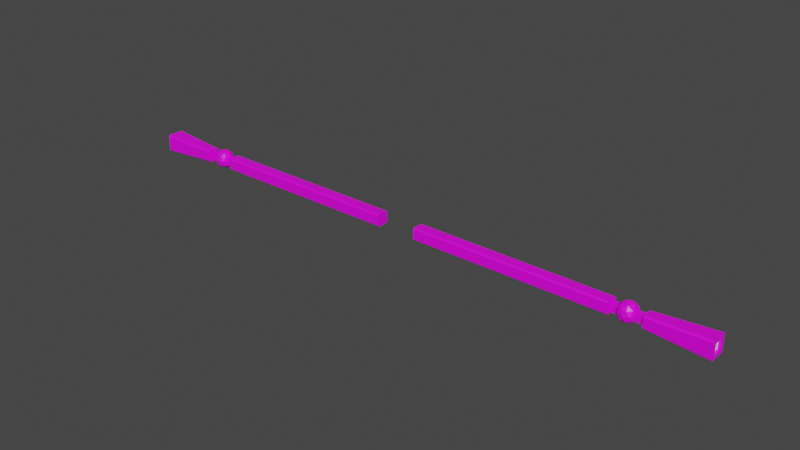 # Source: WillyArm.blend  (saved by Blender 3.2.14; exported with 4.5.12 LTS)
import bpy
from mathutils import Matrix  # noqa: F401  (used for matrix-valued properties, if any)

bpy.ops.wm.read_factory_settings(use_empty=True)
scene = bpy.context.scene
scene.name = 'Scene'

# ---- collections
col_collection = bpy.data.collections.new('Collection'); scene.collection.children.link(col_collection)

# ---- images (referenced by path relative to the original .blend; pixels are not part of the script)
import os
ASSET_DIR = os.environ.get("B2B_ASSET_DIR", "")  # directory of the original .blend (textures are referenced by path, not embedded)
HERE = os.path.dirname(os.path.abspath(__file__))  # packed textures are extracted next to this script under _unpacked/

def load_image(name, relpath, width, height, colorspace="sRGB"):
    """Load a texture the original file referenced (path relative to the .blend, or extracted next to this script)."""
    p = next((c for c in (os.path.join(HERE, relpath), os.path.join(ASSET_DIR, relpath)) if relpath and os.path.exists(c)), "")
    if p:
        img = bpy.data.images.load(p, check_existing=True)
        img.name = name
    else:  # same state as the original file: an image datablock whose file is absent (Cycles renders it pink)
        img = bpy.data.images.new(name, width, height)
        img.source = "FILE"
        img.filepath = "//" + (relpath or name)
    img.colorspace_settings.name = colorspace
    return img
img_8x8base_png = load_image('8x8Base.png', '8x8Base.png', 1024, 1024, 'sRGB')

# ---- materials (node trees are filled in below, after node groups)
mat_material_002 = bpy.data.materials.new('Material.002')
mat_material_002.alpha_threshold = 0.0
mat_material_002.use_transparent_shadow = False
mat_material_002.line_color = (0.0, 0.0, 0.0, 1.0)
mat_material_001 = bpy.data.materials.new('Material.001')
mat_material_001.use_transparent_shadow = False

# ---- material node trees
mat_material_002.use_nodes = True; mat_material_002.node_tree.nodes.clear()
_N = mat_material_002.node_tree.nodes; _L = mat_material_002.node_tree.links
n0 = _N.new('ShaderNodeBsdfPrincipled'); n0.name = 'Principled BSDF'; n0.location = (10, 300)
n0.distribution = 'GGX'
n0.subsurface_method = 'BURLEY'
n0.inputs[2].default_value = 0.4
n0.inputs[3].default_value = 1.45
n0.inputs[27].default_value = (0.0, 0.0, 0.0, 1.0)
n0.inputs[28].default_value = 1.0
n1 = _N.new('ShaderNodeOutputMaterial'); n1.name = 'Material Output'; n1.location = (300, 300)
n2 = _N.new('ShaderNodeTexImage'); n2.name = 'Image Texture'; n2.location = (-366, 220)
n2.image = img_8x8base_png
n2.interpolation = 'Closest'
_L.new(n0.outputs[0], n1.inputs[0])
_L.new(n2.outputs[0], n0.inputs[0])
n1.is_active_output = True
mat_material_001.use_nodes = True; mat_material_001.node_tree.nodes.clear()
_N = mat_material_001.node_tree.nodes; _L = mat_material_001.node_tree.links
n0 = _N.new('ShaderNodeBsdfPrincipled'); n0.name = 'Principled BSDF'; n0.location = (10, 300)
n0.distribution = 'GGX'
n0.subsurface_method = 'BURLEY'
n0.inputs[3].default_value = 1.45
n0.inputs[27].default_value = (0.0, 0.0, 0.0, 1.0)
n0.inputs[28].default_value = 1.0
n1 = _N.new('ShaderNodeOutputMaterial'); n1.name = 'Material Output'; n1.location = (300, 300)
_L.new(n0.outputs[0], n1.inputs[0])
n1.is_active_output = True

# ---- world
world_world = bpy.data.worlds.new('World'); scene.world = world_world
world_world.use_nodes = True; world_world.node_tree.nodes.clear()
_N = world_world.node_tree.nodes; _L = world_world.node_tree.links
n0 = _N.new('ShaderNodeOutputWorld'); n0.name = 'World Output'; n0.location = (300, 300)
n1 = _N.new('ShaderNodeBackground'); n1.name = 'Background'; n1.location = (10, 300)
n1.inputs[0].default_value = (0.05088, 0.05088, 0.05088, 1.0)
_L.new(n1.outputs[0], n0.inputs[0])
n0.is_active_output = True
world_world.color = (0.05088, 0.05088, 0.05088)
world_world.use_sun_shadow = False
world_world.sun_shadow_jitter_overblur = 0.0

# ---- meshes
me_cube_001 = bpy.data.meshes.new('Cube.001')
me_cube_001.from_pydata([(1.173, -0.01928, -0.01678), (1.173, -0.01928, 0.02177), (1.173, 0.01928, -0.01678), (1.173, 0.01928, 0.02177), (1.211, -0.01928, -0.01678), (1.211, -0.01928, 0.02177), (1.211, 0.01928, -0.01678), (1.211, 0.01928, 0.02177), (1.252, 4.869e-08, -0.04646), (1.29, -0.02743, -0.01762), (1.237, -0.04438, -0.01762), (1.205, 4.869e-08, -0.01762), (1.237, 0.04438, -0.01762), (1.29, 0.02743, -0.01762), (1.266, -0.04438, 0.02905), (1.214, -0.02743, 0.02905), (1.214, 0.02743, 0.02905), (1.266, 0.04438, 0.02905), (1.299, 4.869e-08, 0.02905), (1.252, 4.869e-08, 0.05789), (1.243, -0.02609, -0.03867), (1.274, -0.01612, -0.03867), (1.266, -0.04221, -0.02172), (1.296, 4.869e-08, -0.02172), (1.274, 0.01612, -0.03867), (1.224, 4.869e-08, -0.03867), (1.216, -0.02609, -0.02172), (1.243, 0.02609, -0.03867), (1.216, 0.02609, -0.02172), (1.266, 0.04221, -0.02172), (1.302, -0.01612, 0.005714), (1.302, 0.01612, 0.005714), (1.252, -0.05217, 0.005714), (1.283, -0.04221, 0.005714), (1.202, -0.01612, 0.005714), (1.221, -0.04221, 0.005714), (1.221, 0.04221, 0.005714), (1.202, 0.01612, 0.005714), (1.283, 0.04221, 0.005714), (1.252, 0.05217, 0.005714), (1.288, -0.02609, 0.03314), (1.238, -0.04221, 0.03314), (1.208, 4.869e-08, 0.03314), (1.238, 0.04221, 0.03314), (1.288, 0.02609, 0.03314), (1.26, -0.02609, 0.0501), (1.279, 4.869e-08, 0.0501), (1.23, -0.01612, 0.0501), (1.23, 0.01612, 0.0501), (1.26, 0.02609, 0.0501), (1.299, -0.01928, -0.01926), (1.299, -0.01928, 0.01929), (1.299, 0.01928, -0.01926), (1.299, 0.01928, 0.01929), (1.338, -0.01928, -0.01926), (1.338, -0.01928, 0.01929), (1.338, 0.01928, -0.01926), (1.338, 0.01928, 0.01929), (1.647, -0.0297, -0.02969), (1.647, -0.0297, 0.02972), (1.647, 0.0297, -0.02969), (1.647, 0.0297, 0.02972), (1.661, 0.0297, 0.02972), (1.661, 0.0297, -0.02969), (1.661, -0.0297, -0.02969), (1.661, -0.0297, 0.02972), (1.205, 0.01928, -0.01678), (1.198, 0.01928, -0.01678), (1.192, 0.01928, -0.01678), (1.185, 0.01928, -0.01678), (1.179, 0.01928, -0.01678), (1.179, 0.01928, 0.02177), (1.185, 0.01928, 0.02177), (1.192, 0.01928, 0.02177), (1.198, 0.01928, 0.02177), (1.205, 0.01928, 0.02177), (1.179, -0.01928, -0.01678), (1.185, -0.01928, -0.01678), (1.192, -0.01928, -0.01678), (1.198, -0.01928, -0.01678), (1.205, -0.01928, -0.01678), (1.205, -0.01928, 0.02177), (1.198, -0.01928, 0.02177), (1.192, -0.01928, 0.02177), (1.185, -0.01928, 0.02177), (1.179, -0.01928, 0.02177), (1.33, 0.01928, -0.01926), (1.322, 0.01928, -0.01926), (1.315, 0.01928, -0.01926), (1.307, 0.01928, -0.01926), (1.307, 0.01928, 0.01929), (1.315, 0.01928, 0.01929), (1.322, 0.01928, 0.01929), (1.33, 0.01928, 0.01929), (1.307, -0.01928, -0.01926), (1.315, -0.01928, -0.01926), (1.322, -0.01928, -0.01926), (1.33, -0.01928, -0.01926), (1.33, -0.01928, 0.01929), (1.322, -0.01928, 0.01929), (1.315, -0.01928, 0.01929), (1.307, -0.01928, 0.01929), (1.337, -0.02473, -0.03304), (1.337, -0.03305, -0.02472), (1.337, -0.03305, 0.02474), (1.337, -0.02473, 0.03307), (1.337, 0.03305, -0.02472), (1.337, 0.02473, -0.03304), (1.337, 0.02473, 0.03307), (1.337, 0.03305, 0.02474), (1.661, 0.04917, 0.04086), (1.661, 0.04085, 0.04918), (1.661, 0.04329, 0.04331), (1.661, 0.04085, -0.04916), (1.661, 0.04917, -0.04083), (1.661, 0.04329, -0.04328), (1.661, -0.04917, -0.04083), (1.661, -0.04085, -0.04916), (1.661, -0.04329, -0.04328), (1.661, -0.04085, 0.04918), (1.661, -0.04917, 0.04086), (1.661, -0.04329, 0.04331), (0.1092, -0.02664, -0.03019), (0.1092, -0.03305, -0.02378), (0.1092, -0.03305, 0.0295), (0.1092, -0.02664, 0.03592), (0.1092, 0.03305, -0.02378), (0.1092, 0.02664, -0.03019), (0.1092, 0.02664, 0.03592), (0.1092, 0.03305, 0.0295), (1.173, -0.03305, -0.02378), (1.173, -0.02664, -0.03019), (1.173, -0.02664, 0.03592), (1.173, -0.03305, 0.0295), (1.173, 0.02664, -0.03019), (1.173, 0.03305, -0.02378), (1.173, 0.03305, 0.0295), (1.173, 0.02664, 0.03592)], [], [(130, 133, 124, 123), (134, 135, 136, 137, 132, 133, 130, 131), (137, 128, 125, 132), (122, 123, 124, 125, 128, 129, 126, 127), (126, 129, 136, 135), (0, 1, 3, 2), (66, 75, 7, 6), (6, 7, 5, 4), (76, 85, 1, 0), (66, 6, 4, 80), (71, 3, 1, 85), (8, 21, 20), (9, 21, 23), (8, 20, 25), (8, 25, 27), (8, 27, 24), (9, 23, 30), (10, 22, 32), (11, 26, 34), (12, 28, 36), (13, 29, 38), (9, 30, 33), (10, 32, 35), (11, 34, 37), (12, 36, 39), (13, 38, 31), (14, 40, 45), (15, 41, 47), (16, 42, 48), (17, 43, 49), (18, 44, 46), (46, 49, 19), (46, 44, 49), (44, 17, 49), (49, 48, 19), (49, 43, 48), (43, 16, 48), (48, 47, 19), (48, 42, 47), (42, 15, 47), (47, 45, 19), (47, 41, 45), (41, 14, 45), (45, 46, 19), (45, 40, 46), (40, 18, 46), (31, 44, 18), (31, 38, 44), (38, 17, 44), (39, 43, 17), (39, 36, 43), (36, 16, 43), (37, 42, 16), (37, 34, 42), (34, 15, 42), (35, 41, 15), (35, 32, 41), (32, 14, 41), (33, 40, 14), (33, 30, 40), (30, 18, 40), (38, 39, 17), (38, 29, 39), (29, 12, 39), (36, 37, 16), (36, 28, 37), (28, 11, 37), (34, 35, 15), (34, 26, 35), (26, 10, 35), (32, 33, 14), (32, 22, 33), (22, 9, 33), (30, 31, 18), (30, 23, 31), (23, 13, 31), (24, 29, 13), (24, 27, 29), (27, 12, 29), (27, 28, 12), (27, 25, 28), (25, 11, 28), (25, 26, 11), (25, 20, 26), (20, 10, 26), (23, 24, 13), (23, 21, 24), (21, 8, 24), (20, 22, 10), (20, 21, 22), (21, 9, 22), (50, 51, 53, 52), (86, 93, 57, 56), (56, 57, 55, 54), (94, 101, 51, 50), (86, 56, 54, 97), (90, 53, 51, 101), (116, 120, 104, 103), (62, 63, 115, 114, 110, 112), (60, 61, 59, 58), (111, 108, 105, 119), (102, 103, 104, 105, 108, 109, 106, 107), (106, 109, 110, 114), (65, 62, 112, 111, 119, 121), (64, 65, 121, 120, 116, 118), (63, 64, 118, 117, 113, 115), (61, 60, 63, 62), (60, 58, 64, 63), (59, 61, 62, 65), (58, 59, 65, 64), (7, 75, 81, 5), (75, 74, 82, 81), (74, 73, 83, 82), (73, 72, 84, 83), (72, 71, 85, 84), (2, 70, 76, 0), (70, 69, 77, 76), (69, 68, 78, 77), (68, 67, 79, 78), (67, 66, 80, 79), (4, 5, 81, 80), (80, 81, 82, 79), (79, 82, 83, 78), (78, 83, 84, 77), (77, 84, 85, 76), (2, 3, 71, 70), (70, 71, 72, 69), (69, 72, 73, 68), (68, 73, 74, 67), (67, 74, 75, 66), (57, 93, 98, 55), (93, 92, 99, 98), (92, 91, 100, 99), (91, 90, 101, 100), (52, 89, 94, 50), (89, 88, 95, 94), (88, 87, 96, 95), (87, 86, 97, 96), (54, 55, 98, 97), (97, 98, 99, 96), (96, 99, 100, 95), (95, 100, 101, 94), (52, 53, 90, 89), (89, 90, 91, 88), (88, 91, 92, 87), (87, 92, 93, 86), (110, 111, 112), (113, 114, 115), (116, 117, 118), (119, 120, 121), (113, 107, 106, 114), (108, 111, 110, 109), (102, 117, 116, 103), (119, 105, 104, 120), (107, 113, 117, 102), (134, 127, 126, 135), (128, 137, 136, 129), (122, 131, 130, 123), (132, 125, 124, 133), (127, 134, 131, 122)])
me_cube_001.polygons.foreach_set('material_index', [0, 0, 0, 0, 0, 0, 0, 0, 0, 0, 0, 0, 0, 0, 0, 0, 0, 0, 0, 0, 0, 0, 0, 0, 0, 0, 0, 0, 0, 0, 0, 0, 0, 0, 0, 0, 0, 0, 0, 0, 0, 0, 0, 0, 0, 0, 0, 0, 0, 0, 0, 0, 0, 0, 0, 0, 0, 0, 0, 0, 0, 0, 0, 0, 0, 0, 0, 0, 0, 0, 0, 0, 0, 0, 0, 0, 0, 0, 0, 0, 0, 0, 0, 0, 0, 0, 0, 0, 0, 0, 0, 0, 0, 0, 0, 0, 0, 0, 0, 1, 0, 0, 0, 0, 0, 0, 0, 0, 0, 0, 0, 0, 0, 0, 0, 0, 0, 0, 0, 0, 0, 0, 0, 0, 0, 0, 0, 0, 0, 0, 0, 0, 0, 0, 0, 0, 0, 0, 0, 0, 0, 0, 0, 0, 0, 0, 0, 0, 0, 0, 0, 0, 0, 0, 0, 0, 0, 0, 0, 0])
_uv = me_cube_001.uv_layers.new(name='UVMap')
_uv.uv.foreach_set('vector', [0.9496, 0.3113, 0.9496, 0.3113, 0.9496, 0.3113, 0.9496, 0.3113, 0.9496, 0.3113, 0.9496, 0.3113, 0.9496, 0.3113, 0.9496, 0.3113, 0.9496, 0.3113, 0.9496, 0.3113, 0.9496, 0.3113, 0.9496, 0.3113, 0.9496, 0.3113, 0.9496, 0.3113, 0.9496, 0.3113, 0.9496, 0.3113, 0.9496, 0.3113, 0.9496, 0.3113, 0.9496, 0.3113, 0.9496, 0.3113, 0.9496, 0.3113, 0.9496, 0.3113, 0.9496, 0.3113, 0.9496, 0.3113, 0.9496, 0.3113, 0.9496, 0.3113, 0.9496, 0.3113, 0.9496, 0.3113, 0.9496, 0.3113, 0.9496, 0.3113, 0.9496, 0.3113, 0.9496, 0.3113, 0.938, 0.9466, 0.938, 0.9466, 0.938, 0.9466, 0.938, 0.9466, 0.938, 0.9466, 0.938, 0.9466, 0.938, 0.9466, 0.938, 0.9466, 0.938, 0.9466, 0.938, 0.9466, 0.938, 0.9466, 0.938, 0.9466, 0.938, 0.9466, 0.938, 0.9466, 0.938, 0.9466, 0.938, 0.9466, 0.938, 0.9466, 0.938, 0.9466, 0.938, 0.9466, 0.938, 0.9466, 0.938, 0.9466, 0.938, 0.9466, 0.938, 0.9466, 0.938, 0.9466, 0.938, 0.9466, 0.938, 0.9466, 0.938, 0.9466, 0.938, 0.9466, 0.938, 0.9466, 0.938, 0.9466, 0.938, 0.9466, 0.938, 0.9466, 0.938, 0.9466, 0.938, 0.9466, 0.938, 0.9466, 0.938, 0.9466, 0.938, 0.9466, 0.938, 0.9466, 0.938, 0.9466, 0.938, 0.9466, 0.938, 0.9466, 0.938, 0.9466, 0.938, 0.9466, 0.938, 0.9466, 0.938, 0.9466, 0.938, 0.9466, 0.938, 0.9466, 0.938, 0.9466, 0.938, 0.9466, 0.938, 0.9466, 0.938, 0.9466, 0.938, 0.9466, 0.938, 0.9466, 0.938, 0.9466, 0.938, 0.9466, 0.938, 0.9466, 0.938, 0.9466, 0.938, 0.9466, 0.938, 0.9466, 0.938, 0.9466, 0.938, 0.9466, 0.938, 0.9466, 0.938, 0.9466, 0.938, 0.9466, 0.938, 0.9466, 0.938, 0.9466, 0.938, 0.9466, 0.938, 0.9466, 0.938, 0.9466, 0.938, 0.9466, 0.938, 0.9466, 0.938, 0.9466, 0.938, 0.9466, 0.938, 0.9466, 0.938, 0.9466, 0.938, 0.9466, 0.938, 0.9466, 0.938, 0.9466, 0.938, 0.9466, 0.938, 0.9466, 0.938, 0.9466, 0.938, 0.9466, 0.938, 0.9466, 0.938, 0.9466, 0.938, 0.9466, 0.938, 0.9466, 0.938, 0.9466, 0.938, 0.9466, 0.938, 0.9466, 0.938, 0.9466, 0.938, 0.9466, 0.938, 0.9466, 0.938, 0.9466, 0.938, 0.9466, 0.938, 0.9466, 0.938, 0.9466, 0.938, 0.9466, 0.938, 0.9466, 0.938, 0.9466, 0.938, 0.9466, 0.938, 0.9466, 0.938, 0.9466, 0.938, 0.9466, 0.938, 0.9466, 0.938, 0.9466, 0.938, 0.9466, 0.938, 0.9466, 0.938, 0.9466, 0.938, 0.9466, 0.938, 0.9466, 0.938, 0.9466, 0.938, 0.9466, 0.938, 0.9466, 0.938, 0.9466, 0.938, 0.9466, 0.938, 0.9466, 0.938, 0.9466, 0.938, 0.9466, 0.938, 0.9466, 0.938, 0.9466, 0.938, 0.9466, 0.938, 0.9466, 0.938, 0.9466, 0.938, 0.9466, 0.938, 0.9466, 0.938, 0.9466, 0.938, 0.9466, 0.938, 0.9466, 0.938, 0.9466, 0.938, 0.9466, 0.938, 0.9466, 0.938, 0.9466, 0.938, 0.9466, 0.938, 0.9466, 0.938, 0.9466, 0.938, 0.9466, 0.938, 0.9466, 0.938, 0.9466, 0.938, 0.9466, 0.938, 0.9466, 0.938, 0.9466, 0.938, 0.9466, 0.938, 0.9466, 0.938, 0.9466, 0.938, 0.9466, 0.938, 0.9466, 0.938, 0.9466, 0.938, 0.9466, 0.938, 0.9466, 0.938, 0.9466, 0.938, 0.9466, 0.938, 0.9466, 0.938, 0.9466, 0.938, 0.9466, 0.938, 0.9466, 0.938, 0.9466, 0.938, 0.9466, 0.938, 0.9466, 0.938, 0.9466, 0.938, 0.9466, 0.938, 0.9466, 0.938, 0.9466, 0.938, 0.9466, 0.938, 0.9466, 0.938, 0.9466, 0.938, 0.9466, 0.938, 0.9466, 0.938, 0.9466, 0.938, 0.9466, 0.938, 0.9466, 0.938, 0.9466, 0.938, 0.9466, 0.938, 0.9466, 0.938, 0.9466, 0.938, 0.9466, 0.938, 0.9466, 0.938, 0.9466, 0.938, 0.9466, 0.938, 0.9466, 0.938, 0.9466, 0.938, 0.9466, 0.938, 0.9466, 0.938, 0.9466, 0.938, 0.9466, 0.938, 0.9466, 0.938, 0.9466, 0.938, 0.9466, 0.938, 0.9466, 0.938, 0.9466, 0.938, 0.9466, 0.938, 0.9466, 0.938, 0.9466, 0.938, 0.9466, 0.938, 0.9466, 0.938, 0.9466, 0.938, 0.9466, 0.938, 0.9466, 0.938, 0.9466, 0.938, 0.9466, 0.938, 0.9466, 0.938, 0.9466, 0.938, 0.9466, 0.938, 0.9466, 0.938, 0.9466, 0.938, 0.9466, 0.938, 0.9466, 0.938, 0.9466, 0.938, 0.9466, 0.938, 0.9466, 0.938, 0.9466, 0.938, 0.9466, 0.938, 0.9466, 0.938, 0.9466, 0.938, 0.9466, 0.938, 0.9466, 0.938, 0.9466, 0.938, 0.9466, 0.938, 0.9466, 0.938, 0.9466, 0.938, 0.9466, 0.938, 0.9466, 0.938, 0.9466, 0.938, 0.9466, 0.938, 0.9466, 0.938, 0.9466, 0.938, 0.9466, 0.938, 0.9466, 0.938, 0.9466, 0.938, 0.9466, 0.938, 0.9466, 0.938, 0.9466, 0.938, 0.9466, 0.938, 0.9466, 0.938, 0.9466, 0.938, 0.9466, 0.938, 0.9466, 0.938, 0.9466, 0.938, 0.9466, 0.938, 0.9466, 0.938, 0.9466, 0.938, 0.9466, 0.938, 0.9466, 0.938, 0.9466, 0.938, 0.9466, 0.938, 0.9466, 0.938, 0.9466, 0.938, 0.9466, 0.938, 0.9466, 0.938, 0.9466, 0.938, 0.9466, 0.938, 0.9466, 0.938, 0.9466, 0.938, 0.9466, 0.938, 0.9466, 0.938, 0.9466, 0.938, 0.9466, 0.938, 0.9466, 0.938, 0.9466, 0.938, 0.9466, 0.938, 0.9466, 0.938, 0.9466, 0.938, 0.9466, 0.938, 0.9466, 0.938, 0.9466, 0.938, 0.9466, 0.938, 0.9466, 0.938, 0.9466, 0.938, 0.9466, 0.9496, 0.3113, 0.9496, 0.3113, 0.9496, 0.3113, 0.9496, 0.3113, 0.938, 0.9466, 0.938, 0.9466, 0.938, 0.9466, 0.938, 0.9466, 0.938, 0.9466, 0.938, 0.9466, 0.938, 0.9466, 0.938, 0.9466, 0.938, 0.9466, 0.938, 0.9466, 0.938, 0.9466, 0.938, 0.9466, 0.9496, 0.3113, 0.9496, 0.3113, 0.9496, 0.3113, 0.9496, 0.3113, 0.9496, 0.3113, 0.9496, 0.3113, 0.9496, 0.3113, 0.9496, 0.3113, 0.9496, 0.3113, 0.9496, 0.3113, 0.9496, 0.3113, 0.9496, 0.3113, 0.9496, 0.3113, 0.9496, 0.3113, 0.9496, 0.3113, 0.9496, 0.3113, 0.9496, 0.3113, 0.9496, 0.3113, 0.9496, 0.3113, 0.9496, 0.3113, 0.9496, 0.3113, 0.9496, 0.3113, 0.9496, 0.3113, 0.9496, 0.3113, 0.9496, 0.3113, 0.9496, 0.3113, 0.9496, 0.3113, 0.9496, 0.3113, 0.9496, 0.3113, 0.9496, 0.3113, 0.9496, 0.3113, 0.9496, 0.3113, 0.9496, 0.3113, 0.9496, 0.3113, 0.9496, 0.3113, 0.9496, 0.3113, 0.9496, 0.3113, 0.9496, 0.3113, 0.9496, 0.3113, 0.9496, 0.3113, 0.9496, 0.3113, 0.9496, 0.3113, 0.9496, 0.3113, 0.9496, 0.3113, 0.9496, 0.3113, 0.9496, 0.3113, 0.9496, 0.3113, 0.9496, 0.3113, 0.9496, 0.3113, 0.9496, 0.3113, 0.9496, 0.3113, 0.9496, 0.3113, 0.9496, 0.3113, 0.9496, 0.3113, 0.9496, 0.3113, 0.9496, 0.3113, 0.9496, 0.3113, 0.9496, 0.3113, 0.9496, 0.3113, 0.9496, 0.3113, 0.9496, 0.3113, 0.9496, 0.3113, 0.9496, 0.3113, 0.9496, 0.3113, 0.938, 0.9466, 0.938, 0.9466, 0.938, 0.9466, 0.938, 0.9466, 0.938, 0.9466, 0.938, 0.9466, 0.938, 0.9466, 0.938, 0.9466, 0.938, 0.9466, 0.938, 0.9466, 0.938, 0.9466, 0.938, 0.9466, 0.938, 0.9466, 0.938, 0.9466, 0.938, 0.9466, 0.938, 0.9466, 0.938, 0.9466, 0.938, 0.9466, 0.938, 0.9466, 0.938, 0.9466, 0.938, 0.9466, 0.938, 0.9466, 0.938, 0.9466, 0.938, 0.9466, 0.938, 0.9466, 0.938, 0.9466, 0.938, 0.9466, 0.938, 0.9466, 0.938, 0.9466, 0.938, 0.9466, 0.938, 0.9466, 0.938, 0.9466, 0.938, 0.9466, 0.938, 0.9466, 0.938, 0.9466, 0.938, 0.9466, 0.938, 0.9466, 0.938, 0.9466, 0.938, 0.9466, 0.938, 0.9466, 0.938, 0.9466, 0.938, 0.9466, 0.938, 0.9466, 0.938, 0.9466, 0.938, 0.9466, 0.938, 0.9466, 0.938, 0.9466, 0.938, 0.9466, 0.938, 0.9466, 0.938, 0.9466, 0.938, 0.9466, 0.938, 0.9466, 0.938, 0.9466, 0.938, 0.9466, 0.938, 0.9466, 0.938, 0.9466, 0.938, 0.9466, 0.938, 0.9466, 0.938, 0.9466, 0.938, 0.9466, 0.938, 0.9466, 0.938, 0.9466, 0.938, 0.9466, 0.938, 0.9466, 0.938, 0.9466, 0.938, 0.9466, 0.938, 0.9466, 0.938, 0.9466, 0.938, 0.9466, 0.938, 0.9466, 0.938, 0.9466, 0.938, 0.9466, 0.938, 0.9466, 0.938, 0.9466, 0.938, 0.9466, 0.938, 0.9466, 0.938, 0.9466, 0.938, 0.9466, 0.938, 0.9466, 0.938, 0.9466, 0.938, 0.9466, 0.938, 0.9466, 0.938, 0.9466, 0.938, 0.9466, 0.938, 0.9466, 0.938, 0.9466, 0.938, 0.9466, 0.938, 0.9466, 0.938, 0.9466, 0.938, 0.9466, 0.938, 0.9466, 0.938, 0.9466, 0.938, 0.9466, 0.938, 0.9466, 0.938, 0.9466, 0.938, 0.9466, 0.938, 0.9466, 0.938, 0.9466, 0.938, 0.9466, 0.938, 0.9466, 0.938, 0.9466, 0.938, 0.9466, 0.938, 0.9466, 0.938, 0.9466, 0.938, 0.9466, 0.938, 0.9466, 0.938, 0.9466, 0.938, 0.9466, 0.938, 0.9466, 0.938, 0.9466, 0.938, 0.9466, 0.938, 0.9466, 0.938, 0.9466, 0.938, 0.9466, 0.938, 0.9466, 0.938, 0.9466, 0.938, 0.9466, 0.938, 0.9466, 0.938, 0.9466, 0.938, 0.9466, 0.938, 0.9466, 0.938, 0.9466, 0.938, 0.9466, 0.938, 0.9466, 0.938, 0.9466, 0.938, 0.9466, 0.938, 0.9466, 0.938, 0.9466, 0.938, 0.9466, 0.938, 0.9466, 0.938, 0.9466, 0.938, 0.9466, 0.938, 0.9466, 0.938, 0.9466, 0.938, 0.9466, 0.938, 0.9466, 0.938, 0.9466, 0.938, 0.9466, 0.938, 0.9466, 0.938, 0.9466, 0.938, 0.9466, 0.938, 0.9466, 0.938, 0.9466, 0.938, 0.9466, 0.9496, 0.3113, 0.9496, 0.3113, 0.9496, 0.3113, 0.9496, 0.3113, 0.9496, 0.3113, 0.9496, 0.3113, 0.9496, 0.3113, 0.9496, 0.3113, 0.9496, 0.3113, 0.9496, 0.3113, 0.9496, 0.3113, 0.9496, 0.3113, 0.9496, 0.3113, 0.9496, 0.3113, 0.9496, 0.3113, 0.9496, 0.3113, 0.9496, 0.3113, 0.9496, 0.3113, 0.9496, 0.3113, 0.9496, 0.3113, 0.9496, 0.3113, 0.9496, 0.3113, 0.9496, 0.3113, 0.9496, 0.3113, 0.9496, 0.3113, 0.9496, 0.3113, 0.9496, 0.3113, 0.9496, 0.3113, 0.9496, 0.3113, 0.9496, 0.3113, 0.9496, 0.3113, 0.9496, 0.3113, 0.9496, 0.3113, 0.9496, 0.3113, 0.9496, 0.3113, 0.9496, 0.3113, 0.9496, 0.3113, 0.9496, 0.3113, 0.9496, 0.3113, 0.9496, 0.3113, 0.9496, 0.3113, 0.9496, 0.3113, 0.9496, 0.3113, 0.9496, 0.3113, 0.9496, 0.3113, 0.9496, 0.3113, 0.9496, 0.3113, 0.9496, 0.3113, 0.9496, 0.3113, 0.9496, 0.3113, 0.9496, 0.3113, 0.9496, 0.3113])
me_cube_001.materials.append(mat_material_002)
me_cube_001.materials.append(mat_material_001)
me_cube_001.use_remesh_preserve_volume = False
me_cube_001.use_remesh_preserve_attributes = False
me_cube_001.use_mirror_vertex_groups = False
me_cube_001.update()
me_cube_004 = bpy.data.meshes.new('Cube.004')
me_cube_004.from_pydata([(-1.173, -0.01928, 0.02177), (-1.173, 0.01928, -0.01678), (-1.173, 0.01928, 0.02177), (-1.211, -0.01928, 0.02177), (-1.211, 0.01928, -0.01678), (-1.211, 0.01928, 0.02177), (-1.252, 4.869e-08, -0.04646), (-1.237, 0.04438, -0.01762), (-1.29, 0.02743, -0.01762), (-1.214, 0.02743, 0.02905), (-1.266, 0.04438, 0.02905), (-1.243, -0.02609, -0.03867), (-1.296, 4.869e-08, -0.02172), (-1.274, 0.01612, -0.03867), (-1.224, 4.869e-08, -0.03867), (-1.243, 0.02609, -0.03867), (-1.216, 0.02609, -0.02172), (-1.266, 0.04221, -0.02172), (-1.302, 0.01612, 0.005714), (-1.221, 0.04221, 0.005714), (-1.283, 0.04221, 0.005714), (-1.252, 0.05217, 0.005714), (-1.238, 0.04221, 0.03314), (-1.288, 0.02609, 0.03314), (-1.279, 4.869e-08, 0.0501), (-1.299, -0.01928, -0.01926), (-1.299, 0.01928, 0.01929), (-1.338, -0.01928, 0.01929), (-1.338, 0.01928, -0.01926), (-1.647, -0.0297, -0.02969), (-1.647, -0.0297, 0.02972), (-1.647, 0.0297, -0.02969), (-1.647, 0.0297, 0.02972), (-1.661, 0.0297, 0.02972), (-1.661, 0.0297, -0.02969), (-1.661, -0.0297, -0.02969), (-1.661, -0.0297, 0.02972), (-1.205, 0.01928, -0.01678), (-1.198, 0.01928, -0.01678), (-1.192, 0.01928, -0.01678), (-1.185, 0.01928, -0.01678), (-1.179, 0.01928, -0.01678), (-1.192, 0.01928, 0.02177), (-1.198, 0.01928, 0.02177), (-1.185, -0.01928, -0.01678), (-1.205, -0.01928, -0.01678), (-1.33, 0.01928, -0.01926), (-1.322, 0.01928, -0.01926), (-1.315, 0.01928, -0.01926), (-1.307, 0.01928, -0.01926), (-1.322, 0.01928, 0.01929), (-1.33, 0.01928, 0.01929), (-1.33, -0.01928, -0.01926), (-1.337, -0.02473, -0.03304), (-1.337, 0.03305, -0.02472), (-1.661, 0.04329, 0.04331), (-1.661, 0.04085, -0.04916), (-1.661, 0.04917, -0.04083), (-1.661, 0.04329, -0.04328), (-1.661, -0.04917, -0.04083), (-1.661, -0.04329, -0.04328), (-1.661, -0.04329, 0.04331), (-0.1092, 0.02664, -0.03019), (-1.173, -0.02664, 0.03592), (-1.173, -0.03305, 0.0295), (-1.173, 0.03305, 0.0295), (-1.173, 0.02664, 0.03592), (-0.1092, 0.03305, 0.0295), (-1.173, 0.03305, -0.02378), (-1.173, -0.01928, -0.01678), (-1.211, -0.01928, -0.01678), (-1.29, -0.02743, -0.01762), (-1.237, -0.04438, -0.01762), (-1.205, 4.869e-08, -0.01762), (-1.266, -0.04438, 0.02905), (-1.214, -0.02743, 0.02905), (-1.299, 4.869e-08, 0.02905), (-1.252, 4.869e-08, 0.05789), (-1.274, -0.01612, -0.03867), (-1.266, -0.04221, -0.02172), (-1.216, -0.02609, -0.02172), (-1.302, -0.01612, 0.005714), (-1.252, -0.05217, 0.005714), (-1.283, -0.04221, 0.005714), (-1.202, -0.01612, 0.005714), (-1.221, -0.04221, 0.005714), (-1.202, 0.01612, 0.005714), (-1.288, -0.02609, 0.03314), (-1.238, -0.04221, 0.03314), (-1.208, 4.869e-08, 0.03314), (-1.26, -0.02609, 0.0501), (-1.23, -0.01612, 0.0501), (-1.23, 0.01612, 0.0501), (-1.26, 0.02609, 0.0501), (-1.299, -0.01928, 0.01929), (-1.299, 0.01928, -0.01926), (-1.338, -0.01928, -0.01926), (-1.338, 0.01928, 0.01929), (-1.179, 0.01928, 0.02177), (-1.185, 0.01928, 0.02177), (-1.205, 0.01928, 0.02177), (-1.179, -0.01928, -0.01678), (-1.192, -0.01928, -0.01678), (-1.198, -0.01928, -0.01678), (-1.205, -0.01928, 0.02177), (-1.198, -0.01928, 0.02177), (-1.192, -0.01928, 0.02177), (-1.185, -0.01928, 0.02177), (-1.179, -0.01928, 0.02177), (-1.307, 0.01928, 0.01929), (-1.315, 0.01928, 0.01929), (-1.307, -0.01928, -0.01926), (-1.315, -0.01928, -0.01926), (-1.322, -0.01928, -0.01926), (-1.33, -0.01928, 0.01929), (-1.322, -0.01928, 0.01929), (-1.315, -0.01928, 0.01929), (-1.307, -0.01928, 0.01929), (-1.337, -0.03305, -0.02472), (-1.337, -0.03305, 0.02474), (-1.337, -0.02473, 0.03307), (-1.337, 0.02473, -0.03304), (-1.337, 0.02473, 0.03307), (-1.337, 0.03305, 0.02474), (-1.661, 0.04917, 0.04086), (-1.661, 0.04085, 0.04918), (-1.661, -0.04085, -0.04916), (-1.661, -0.04085, 0.04918), (-1.661, -0.04917, 0.04086), (-0.1092, -0.02664, -0.03019), (-0.1092, -0.03305, -0.02378), (-0.1092, -0.03305, 0.0295), (-0.1092, -0.02664, 0.03592), (-0.1092, 0.03305, -0.02378), (-0.1092, 0.02664, 0.03592), (-1.173, -0.03305, -0.02378), (-1.173, -0.02664, -0.03019), (-1.173, 0.02664, -0.03019)], [], [(137, 136, 135, 64, 63, 66, 65, 68), (69, 1, 2, 0), (37, 4, 5, 100), (4, 70, 3, 5), (37, 45, 70, 4), (98, 108, 0, 2), (6, 11, 78), (71, 12, 78), (6, 14, 11), (6, 15, 14), (6, 13, 15), (71, 81, 12), (7, 19, 16), (8, 20, 17), (73, 86, 84), (7, 21, 19), (8, 18, 20), (10, 93, 22), (76, 24, 23), (24, 93, 23), (23, 93, 10), (93, 92, 22), (22, 92, 9), (18, 76, 23), (18, 23, 20), (20, 23, 10), (21, 10, 22), (21, 22, 19), (19, 22, 9), (20, 10, 21), (20, 21, 17), (17, 21, 7), (19, 9, 86), (19, 86, 16), (16, 86, 73), (81, 76, 18), (81, 18, 12), (12, 18, 8), (13, 8, 17), (13, 17, 15), (15, 17, 7), (15, 7, 16), (15, 16, 14), (14, 16, 73), (12, 8, 13), (12, 13, 78), (78, 13, 6), (46, 28, 97, 51), (28, 96, 27, 97), (46, 52, 96, 28), (33, 55, 124, 57, 58, 34), (31, 29, 30, 32), (54, 57, 124, 123), (36, 61, 127, 125, 55, 33), (35, 60, 59, 128, 61, 36), (34, 58, 56, 126, 60, 35), (32, 33, 34, 31), (31, 34, 35, 29), (30, 36, 33, 32), (29, 35, 36, 30), (1, 69, 101, 41), (41, 101, 44, 40), (40, 44, 102, 39), (39, 102, 103, 38), (38, 103, 45, 37), (1, 41, 98, 2), (41, 40, 99, 98), (40, 39, 42, 99), (39, 38, 43, 42), (38, 37, 100, 43), (95, 25, 111, 49), (49, 111, 112, 48), (48, 112, 113, 47), (47, 113, 52, 46), (95, 49, 109, 26), (49, 48, 110, 109), (48, 47, 50, 110), (47, 46, 51, 50), (124, 55, 125), (56, 58, 57), (59, 60, 126), (127, 61, 128), (56, 57, 54, 121), (121, 53, 126, 56), (137, 68, 133, 62), (133, 68, 65, 67), (135, 130, 131, 64), (66, 63, 132, 134), (129, 62, 133, 67, 134, 132, 131, 130), (101, 69, 0, 108), (72, 82, 79), (73, 84, 80), (71, 83, 81), (72, 85, 82), (74, 90, 87), (75, 91, 88), (9, 92, 89), (24, 77, 93), (93, 77, 92), (92, 77, 91), (92, 91, 89), (89, 91, 75), (91, 77, 90), (91, 90, 88), (88, 90, 74), (90, 77, 24), (90, 24, 87), (87, 24, 76), (86, 9, 89), (86, 89, 84), (84, 89, 75), (85, 75, 88), (85, 88, 82), (82, 88, 74), (83, 74, 87), (83, 87, 81), (81, 87, 76), (84, 75, 85), (84, 85, 80), (80, 85, 72), (82, 74, 83), (82, 83, 79), (79, 83, 71), (14, 73, 80), (14, 80, 11), (11, 80, 72), (11, 72, 79), (11, 79, 78), (78, 79, 71), (25, 95, 26, 94), (111, 25, 94, 117), (109, 117, 94, 26), (59, 118, 119, 128), (125, 127, 120, 122), (53, 121, 54, 123, 122, 120, 119, 118), (5, 3, 104, 100), (100, 104, 105, 43), (43, 105, 106, 42), (42, 106, 107, 99), (99, 107, 108, 98), (70, 45, 104, 3), (45, 103, 105, 104), (103, 102, 106, 105), (102, 44, 107, 106), (44, 101, 108, 107), (97, 27, 114, 51), (51, 114, 115, 50), (50, 115, 116, 110), (110, 116, 117, 109), (96, 52, 114, 27), (52, 113, 115, 114), (113, 112, 116, 115), (112, 111, 117, 116), (122, 123, 124, 125), (53, 118, 59, 126), (127, 128, 119, 120), (134, 67, 65, 66), (129, 130, 135, 136), (63, 64, 131, 132), (62, 129, 136, 137)])
me_cube_004.polygons.foreach_set('material_index', [0, 0, 0, 0, 0, 0, 0, 0, 0, 0, 0, 0, 0, 0, 0, 0, 0, 0, 0, 0, 0, 0, 0, 0, 0, 0, 0, 0, 0, 0, 0, 0, 0, 0, 0, 0, 0, 0, 0, 0, 0, 0, 0, 0, 0, 0, 0, 0, 0, 0, 0, 1, 0, 0, 0, 0, 0, 0, 0, 0, 0, 0, 0, 0, 0, 0, 0, 0, 0, 0, 0, 0, 0, 0, 0, 0, 0, 0, 0, 0, 0, 0, 0, 0, 0, 0, 0, 0, 0, 0, 0, 0, 0, 0, 0, 0, 0, 0, 0, 0, 0, 0, 0, 0, 0, 0, 0, 0, 0, 0, 0, 0, 0, 0, 0, 0, 0, 0, 0, 0, 0, 0, 0, 0, 0, 0, 0, 0, 0, 0, 0, 0, 0, 0, 0, 0, 0, 0, 0, 0, 0, 0, 0, 0, 0, 0, 0, 0, 0, 0, 0, 0, 0, 0, 0, 0, 0, 0, 0, 0])
_uv = me_cube_004.uv_layers.new(name='UVMap')
_uv.uv.foreach_set('vector', [0.9496, 0.3113, 0.9496, 0.3113, 0.9496, 0.3113, 0.9496, 0.3113, 0.9496, 0.3113, 0.9496, 0.3113, 0.9496, 0.3113, 0.9496, 0.3113, 0.9496, 0.3113, 0.9496, 0.3113, 0.9496, 0.3113, 0.9496, 0.3113, 0.938, 0.9466, 0.938, 0.9466, 0.938, 0.9466, 0.938, 0.9466, 0.938, 0.9466, 0.938, 0.9466, 0.938, 0.9466, 0.938, 0.9466, 0.938, 0.9466, 0.938, 0.9466, 0.938, 0.9466, 0.938, 0.9466, 0.938, 0.9466, 0.938, 0.9466, 0.938, 0.9466, 0.938, 0.9466, 0.938, 0.9466, 0.938, 0.9466, 0.938, 0.9466, 0.938, 0.9466, 0.938, 0.9466, 0.938, 0.9466, 0.938, 0.9466, 0.938, 0.9466, 0.938, 0.9466, 0.938, 0.9466, 0.938, 0.9466, 0.938, 0.9466, 0.938, 0.9466, 0.938, 0.9466, 0.938, 0.9466, 0.938, 0.9466, 0.938, 0.9466, 0.938, 0.9466, 0.938, 0.9466, 0.938, 0.9466, 0.938, 0.9466, 0.938, 0.9466, 0.938, 0.9466, 0.938, 0.9466, 0.938, 0.9466, 0.938, 0.9466, 0.938, 0.9466, 0.938, 0.9466, 0.938, 0.9466, 0.938, 0.9466, 0.938, 0.9466, 0.938, 0.9466, 0.938, 0.9466, 0.938, 0.9466, 0.938, 0.9466, 0.938, 0.9466, 0.938, 0.9466, 0.938, 0.9466, 0.938, 0.9466, 0.938, 0.9466, 0.938, 0.9466, 0.938, 0.9466, 0.938, 0.9466, 0.938, 0.9466, 0.938, 0.9466, 0.938, 0.9466, 0.938, 0.9466, 0.938, 0.9466, 0.938, 0.9466, 0.938, 0.9466, 0.938, 0.9466, 0.938, 0.9466, 0.938, 0.9466, 0.938, 0.9466, 0.938, 0.9466, 0.938, 0.9466, 0.938, 0.9466, 0.938, 0.9466, 0.938, 0.9466, 0.938, 0.9466, 0.938, 0.9466, 0.938, 0.9466, 0.938, 0.9466, 0.938, 0.9466, 0.938, 0.9466, 0.938, 0.9466, 0.938, 0.9466, 0.938, 0.9466, 0.938, 0.9466, 0.938, 0.9466, 0.938, 0.9466, 0.938, 0.9466, 0.938, 0.9466, 0.938, 0.9466, 0.938, 0.9466, 0.938, 0.9466, 0.938, 0.9466, 0.938, 0.9466, 0.938, 0.9466, 0.938, 0.9466, 0.938, 0.9466, 0.938, 0.9466, 0.938, 0.9466, 0.938, 0.9466, 0.938, 0.9466, 0.938, 0.9466, 0.938, 0.9466, 0.938, 0.9466, 0.938, 0.9466, 0.938, 0.9466, 0.938, 0.9466, 0.938, 0.9466, 0.938, 0.9466, 0.938, 0.9466, 0.938, 0.9466, 0.938, 0.9466, 0.938, 0.9466, 0.938, 0.9466, 0.938, 0.9466, 0.938, 0.9466, 0.938, 0.9466, 0.938, 0.9466, 0.938, 0.9466, 0.938, 0.9466, 0.938, 0.9466, 0.938, 0.9466, 0.938, 0.9466, 0.938, 0.9466, 0.938, 0.9466, 0.938, 0.9466, 0.938, 0.9466, 0.938, 0.9466, 0.938, 0.9466, 0.938, 0.9466, 0.938, 0.9466, 0.938, 0.9466, 0.938, 0.9466, 0.938, 0.9466, 0.938, 0.9466, 0.938, 0.9466, 0.938, 0.9466, 0.938, 0.9466, 0.938, 0.9466, 0.938, 0.9466, 0.938, 0.9466, 0.938, 0.9466, 0.938, 0.9466, 0.9496, 0.3113, 0.9496, 0.3113, 0.9496, 0.3113, 0.9496, 0.3113, 0.938, 0.9466, 0.938, 0.9466, 0.938, 0.9466, 0.938, 0.9466, 0.9496, 0.3113, 0.9496, 0.3113, 0.9496, 0.3113, 0.9496, 0.3113, 0.9496, 0.3113, 0.9496, 0.3113, 0.9496, 0.3113, 0.9496, 0.3113, 0.9496, 0.3113, 0.9496, 0.3113, 0.9496, 0.3113, 0.9496, 0.3113, 0.9496, 0.3113, 0.9496, 0.3113, 0.9496, 0.3113, 0.9496, 0.3113, 0.9496, 0.3113, 0.9496, 0.3113, 0.9496, 0.3113, 0.9496, 0.3113, 0.9496, 0.3113, 0.9496, 0.3113, 0.9496, 0.3113, 0.9496, 0.3113, 0.9496, 0.3113, 0.9496, 0.3113, 0.9496, 0.3113, 0.9496, 0.3113, 0.9496, 0.3113, 0.9496, 0.3113, 0.9496, 0.3113, 0.9496, 0.3113, 0.9496, 0.3113, 0.9496, 0.3113, 0.9496, 0.3113, 0.9496, 0.3113, 0.9496, 0.3113, 0.9496, 0.3113, 0.9496, 0.3113, 0.9496, 0.3113, 0.9496, 0.3113, 0.9496, 0.3113, 0.9496, 0.3113, 0.9496, 0.3113, 0.9496, 0.3113, 0.9496, 0.3113, 0.9496, 0.3113, 0.9496, 0.3113, 0.938, 0.9466, 0.938, 0.9466, 0.938, 0.9466, 0.938, 0.9466, 0.938, 0.9466, 0.938, 0.9466, 0.938, 0.9466, 0.938, 0.9466, 0.938, 0.9466, 0.938, 0.9466, 0.938, 0.9466, 0.938, 0.9466, 0.938, 0.9466, 0.938, 0.9466, 0.938, 0.9466, 0.938, 0.9466, 0.938, 0.9466, 0.938, 0.9466, 0.938, 0.9466, 0.938, 0.9466, 0.938, 0.9466, 0.938, 0.9466, 0.938, 0.9466, 0.938, 0.9466, 0.938, 0.9466, 0.938, 0.9466, 0.938, 0.9466, 0.938, 0.9466, 0.938, 0.9466, 0.938, 0.9466, 0.938, 0.9466, 0.938, 0.9466, 0.938, 0.9466, 0.938, 0.9466, 0.938, 0.9466, 0.938, 0.9466, 0.938, 0.9466, 0.938, 0.9466, 0.938, 0.9466, 0.938, 0.9466, 0.938, 0.9466, 0.938, 0.9466, 0.938, 0.9466, 0.938, 0.9466, 0.938, 0.9466, 0.938, 0.9466, 0.938, 0.9466, 0.938, 0.9466, 0.938, 0.9466, 0.938, 0.9466, 0.938, 0.9466, 0.938, 0.9466, 0.938, 0.9466, 0.938, 0.9466, 0.938, 0.9466, 0.938, 0.9466, 0.938, 0.9466, 0.938, 0.9466, 0.938, 0.9466, 0.938, 0.9466, 0.938, 0.9466, 0.938, 0.9466, 0.938, 0.9466, 0.938, 0.9466, 0.938, 0.9466, 0.938, 0.9466, 0.938, 0.9466, 0.938, 0.9466, 0.938, 0.9466, 0.938, 0.9466, 0.938, 0.9466, 0.938, 0.9466, 0.9496, 0.3113, 0.9496, 0.3113, 0.9496, 0.3113, 0.9496, 0.3113, 0.9496, 0.3113, 0.9496, 0.3113, 0.9496, 0.3113, 0.9496, 0.3113, 0.9496, 0.3113, 0.9496, 0.3113, 0.9496, 0.3113, 0.9496, 0.3113, 0.9496, 0.3113, 0.9496, 0.3113, 0.9496, 0.3113, 0.9496, 0.3113, 0.9496, 0.3113, 0.9496, 0.3113, 0.9496, 0.3113, 0.9496, 0.3113, 0.9496, 0.3113, 0.9496, 0.3113, 0.9496, 0.3113, 0.9496, 0.3113, 0.9496, 0.3113, 0.9496, 0.3113, 0.9496, 0.3113, 0.9496, 0.3113, 0.9496, 0.3113, 0.9496, 0.3113, 0.9496, 0.3113, 0.9496, 0.3113, 0.9496, 0.3113, 0.9496, 0.3113, 0.9496, 0.3113, 0.9496, 0.3113, 0.9496, 0.3113, 0.9496, 0.3113, 0.9496, 0.3113, 0.9496, 0.3113, 0.9496, 0.3113, 0.9496, 0.3113, 0.9496, 0.3113, 0.9496, 0.3113, 0.938, 0.9466, 0.938, 0.9466, 0.938, 0.9466, 0.938, 0.9466, 0.938, 0.9466, 0.938, 0.9466, 0.938, 0.9466, 0.938, 0.9466, 0.938, 0.9466, 0.938, 0.9466, 0.938, 0.9466, 0.938, 0.9466, 0.938, 0.9466, 0.938, 0.9466, 0.938, 0.9466, 0.938, 0.9466, 0.938, 0.9466, 0.938, 0.9466, 0.938, 0.9466, 0.938, 0.9466, 0.938, 0.9466, 0.938, 0.9466, 0.938, 0.9466, 0.938, 0.9466, 0.938, 0.9466, 0.938, 0.9466, 0.938, 0.9466, 0.938, 0.9466, 0.938, 0.9466, 0.938, 0.9466, 0.938, 0.9466, 0.938, 0.9466, 0.938, 0.9466, 0.938, 0.9466, 0.938, 0.9466, 0.938, 0.9466, 0.938, 0.9466, 0.938, 0.9466, 0.938, 0.9466, 0.938, 0.9466, 0.938, 0.9466, 0.938, 0.9466, 0.938, 0.9466, 0.938, 0.9466, 0.938, 0.9466, 0.938, 0.9466, 0.938, 0.9466, 0.938, 0.9466, 0.938, 0.9466, 0.938, 0.9466, 0.938, 0.9466, 0.938, 0.9466, 0.938, 0.9466, 0.938, 0.9466, 0.938, 0.9466, 0.938, 0.9466, 0.938, 0.9466, 0.938, 0.9466, 0.938, 0.9466, 0.938, 0.9466, 0.938, 0.9466, 0.938, 0.9466, 0.938, 0.9466, 0.938, 0.9466, 0.938, 0.9466, 0.938, 0.9466, 0.938, 0.9466, 0.938, 0.9466, 0.938, 0.9466, 0.938, 0.9466, 0.938, 0.9466, 0.938, 0.9466, 0.938, 0.9466, 0.938, 0.9466, 0.938, 0.9466, 0.938, 0.9466, 0.938, 0.9466, 0.938, 0.9466, 0.938, 0.9466, 0.938, 0.9466, 0.938, 0.9466, 0.938, 0.9466, 0.938, 0.9466, 0.938, 0.9466, 0.938, 0.9466, 0.938, 0.9466, 0.938, 0.9466, 0.938, 0.9466, 0.938, 0.9466, 0.938, 0.9466, 0.938, 0.9466, 0.938, 0.9466, 0.938, 0.9466, 0.938, 0.9466, 0.938, 0.9466, 0.938, 0.9466, 0.938, 0.9466, 0.938, 0.9466, 0.938, 0.9466, 0.938, 0.9466, 0.938, 0.9466, 0.938, 0.9466, 0.938, 0.9466, 0.938, 0.9466, 0.938, 0.9466, 0.938, 0.9466, 0.938, 0.9466, 0.938, 0.9466, 0.938, 0.9466, 0.938, 0.9466, 0.938, 0.9466, 0.938, 0.9466, 0.938, 0.9466, 0.938, 0.9466, 0.938, 0.9466, 0.938, 0.9466, 0.938, 0.9466, 0.938, 0.9466, 0.938, 0.9466, 0.938, 0.9466, 0.938, 0.9466, 0.938, 0.9466, 0.938, 0.9466, 0.938, 0.9466, 0.938, 0.9466, 0.938, 0.9466, 0.938, 0.9466, 0.938, 0.9466, 0.938, 0.9466, 0.938, 0.9466, 0.938, 0.9466, 0.938, 0.9466, 0.938, 0.9466, 0.9496, 0.3113, 0.9496, 0.3113, 0.9496, 0.3113, 0.9496, 0.3113, 0.9496, 0.3113, 0.9496, 0.3113, 0.9496, 0.3113, 0.9496, 0.3113, 0.9496, 0.3113, 0.9496, 0.3113, 0.9496, 0.3113, 0.9496, 0.3113, 0.9496, 0.3113, 0.9496, 0.3113, 0.9496, 0.3113, 0.9496, 0.3113, 0.938, 0.9466, 0.938, 0.9466, 0.938, 0.9466, 0.938, 0.9466, 0.938, 0.9466, 0.938, 0.9466, 0.938, 0.9466, 0.938, 0.9466, 0.938, 0.9466, 0.938, 0.9466, 0.938, 0.9466, 0.938, 0.9466, 0.938, 0.9466, 0.938, 0.9466, 0.938, 0.9466, 0.938, 0.9466, 0.938, 0.9466, 0.938, 0.9466, 0.938, 0.9466, 0.938, 0.9466, 0.938, 0.9466, 0.938, 0.9466, 0.938, 0.9466, 0.938, 0.9466, 0.938, 0.9466, 0.938, 0.9466, 0.938, 0.9466, 0.938, 0.9466, 0.938, 0.9466, 0.938, 0.9466, 0.938, 0.9466, 0.938, 0.9466, 0.938, 0.9466, 0.938, 0.9466, 0.938, 0.9466, 0.938, 0.9466, 0.938, 0.9466, 0.938, 0.9466, 0.938, 0.9466, 0.938, 0.9466, 0.938, 0.9466, 0.938, 0.9466, 0.938, 0.9466, 0.938, 0.9466, 0.938, 0.9466, 0.938, 0.9466, 0.938, 0.9466, 0.938, 0.9466, 0.938, 0.9466, 0.938, 0.9466, 0.938, 0.9466, 0.938, 0.9466, 0.938, 0.9466, 0.938, 0.9466, 0.938, 0.9466, 0.938, 0.9466, 0.938, 0.9466, 0.938, 0.9466, 0.938, 0.9466, 0.938, 0.9466, 0.938, 0.9466, 0.938, 0.9466, 0.938, 0.9466, 0.938, 0.9466, 0.938, 0.9466, 0.938, 0.9466, 0.938, 0.9466, 0.938, 0.9466, 0.938, 0.9466, 0.938, 0.9466, 0.938, 0.9466, 0.938, 0.9466, 0.9496, 0.3113, 0.9496, 0.3113, 0.9496, 0.3113, 0.9496, 0.3113, 0.9496, 0.3113, 0.9496, 0.3113, 0.9496, 0.3113, 0.9496, 0.3113, 0.9496, 0.3113, 0.9496, 0.3113, 0.9496, 0.3113, 0.9496, 0.3113, 0.9496, 0.3113, 0.9496, 0.3113, 0.9496, 0.3113, 0.9496, 0.3113, 0.9496, 0.3113, 0.9496, 0.3113, 0.9496, 0.3113, 0.9496, 0.3113, 0.9496, 0.3113, 0.9496, 0.3113, 0.9496, 0.3113, 0.9496, 0.3113, 0.9496, 0.3113, 0.9496, 0.3113, 0.9496, 0.3113, 0.9496, 0.3113])
me_cube_004.materials.append(mat_material_002)
me_cube_004.materials.append(mat_material_001)
me_cube_004.use_remesh_preserve_volume = False
me_cube_004.use_remesh_preserve_attributes = False
me_cube_004.use_mirror_vertex_groups = False
me_cube_004.update()
arm_armature = bpy.data.armatures.new('Armature')  # bones are not reproduced

# ---- objects
ob_willyarm = bpy.data.objects.new('WillyArm', me_cube_001)
ob_armature = bpy.data.objects.new('Armature', arm_armature)
ob_willyarm_001 = bpy.data.objects.new('WillyArm.001', me_cube_004)

# ---- transforms, parenting, visibility, modifiers, constraints
ob_willyarm.parent = ob_armature
ob_willyarm.matrix_parent_inverse = Matrix(((2.533e-07, -0.0, -3.355, 5.959e-15), (-0.0, 3.355, -0.0, -0.0), (3.355, 0.0, 2.533e-07, -4.499e-22), (-0.0, -0.0, -0.0, 1.0)))
ob_willyarm.location = (0.0, 0.0, -3.176e-22)
ob_willyarm.lock_rotations_4d = False
ob_willyarm.empty_display_type = 'ARROWS'
ob_willyarm.lineart.crease_threshold = 0.0
_vg = ob_willyarm.vertex_groups.new(name='Root')
_vg = ob_willyarm.vertex_groups.new(name='Spine1')
_vg = ob_willyarm.vertex_groups.new(name='Spine2')
_vg = ob_willyarm.vertex_groups.new(name='Head')
_vg = ob_willyarm.vertex_groups.new(name='Shoulder.L')
_vg.add([0, 1, 2, 3, 4, 5, 6, 7, 8, 10, 11, 12, 15, 16, 19, 20, 25, 26, 27, 28, 34, 35, 36, 37, 39, 41, 42, 43, 47, 48, 66, 67, 68, 69, 70, 71, 72, 73, 74, 75, 76, 77, 78, 79, 80, 81, 82, 83, 84, 85, 122, 123, 124, 125, 126, 127, 128, 129, 130, 131, 132, 133, 134, 135, 136, 137], 1.0, 'REPLACE')
_vg = ob_willyarm.vertex_groups.new(name='UperArm.L')
for _i, _w in zip([0, 1, 2, 3, 4, 5, 6, 7, 8, 9, 10, 11, 12, 14, 15, 16, 17, 19, 20, 21, 22, 24, 25, 26, 27, 28, 29, 32, 33, 34, 35, 36, 37, 38, 39, 40, 41, 42, 43, 44, 45, 46, 47, 48, 49, 66, 67, 68, 69, 70, 71, 72, 73, 74, 75, 76, 77, 78, 79, 80, 81, 82, 83, 84, 85, 122, 123, 124, 125, 126, 127, 128, 129, 130, 131, 132, 133, 134, 135, 136, 137], [1.0, 1.0, 1.0, 1.0, 1.0, 1.0, 1.0, 1.0, 0.1624, 0.01709, 0.1725, 0.7331, 0.2242, 0.04808, 0.1845, 0.6101, 0.06452, 0.0752, 0.1926, 0.06717, 0.07814, 0.05667, 0.5788, 0.5278, 0.1885, 0.7278, 0.06614, 0.08398, 0.02506, 0.8892, 0.1823, 0.6762, 0.6447, 0.008625, 0.1278, 0.004206, 0.0912, 0.4067, 0.2006, 0.002267, 0.05315, 0.01928, 0.1198, 0.1848, 0.07034, 1.0, 1.0, 1.0, 1.0, 1.0, 1.0, 1.0, 1.0, 1.0, 1.0, 1.0, 1.0, 1.0, 1.0, 1.0, 1.0, 1.0, 1.0, 1.0, 1.0, 0.6981, 0.674, 0.7429, 0.7729, 0.9975, 0.9675, 0.9535, 0.9777, 0.9985, 0.9673, 0.9624, 0.9998, 0.7091, 0.6717, 0.6189, 0.6501]): _vg.add([_i], _w, 'REPLACE')
_vg = ob_willyarm.vertex_groups.new(name='LowerArm.L')
for _i, _w in zip([0, 1, 2, 3, 4, 5, 6, 7, 8, 9, 10, 11, 12, 13, 14, 15, 16, 17, 18, 19, 20, 21, 22, 23, 24, 25, 26, 27, 28, 29, 30, 31, 32, 33, 34, 35, 36, 37, 38, 39, 40, 41, 42, 43, 44, 45, 46, 47, 48, 49, 50, 51, 52, 53, 54, 55, 56, 57, 58, 59, 60, 61, 62, 63, 64, 65, 66, 67, 68, 69, 70, 71, 72, 73, 74, 75, 76, 77, 78, 79, 80, 81, 82, 83, 84, 85, 86, 87, 88, 89, 90, 91, 92, 93, 94, 95, 96, 97, 98, 99, 100, 101, 102, 103, 104, 105, 106, 107, 108, 109, 110, 111, 112, 113, 114, 115, 116, 117, 118, 119, 120, 121, 130, 131, 132, 133, 134, 135, 136, 137], [0.0, 0.0, 0.0, 0.02267, 0.0, 0.0, 0.0, 0.0, 1.0, 1.0, 0.0, 0.0, 0.0, 1.0, 1.0, 0.0, 0.107, 1.0, 0.9258, 0.5865, 0.0, 1.0, 1.0, 1.0, 1.0, 0.0, 0.0, 1.0, 0.0, 1.0, 1.0, 0.9612, 1.0, 1.0, 0.04007, 0.0, 0.0, 0.0, 1.0, 1.0, 1.0, 0.0, 0.0, 0.0, 1.0, 1.0, 1.0, 0.0, 0.0, 1.0, 1.0, 1.0, 1.0, 1.0, 1.0, 1.0, 1.0, 1.0, 1.0, 1.0, 1.0, 1.0, 1.0, 1.0, 1.0, 1.0, 0.0, 0.0, 0.0, 0.0, 0.0, 0.03312, 0.032, 0.0, 0.0, 0.0, 0.0, 0.0, 0.0, 0.0, 0.0, 0.0, 0.0, 0.0, 0.0, 0.0, 1.0, 1.0, 1.0, 1.0, 1.0, 1.0, 1.0, 1.0, 1.0, 1.0, 1.0, 1.0, 1.0, 1.0, 1.0, 1.0, 1.0, 1.0, 1.0, 1.0, 1.0, 1.0, 1.0, 1.0, 1.0, 1.0, 1.0, 1.0, 1.0, 1.0, 1.0, 1.0, 1.0, 1.0, 1.0, 1.0, 0.0, 0.0, 0.0, 0.0, 0.0, 0.0, 0.0, 0.0]): _vg.add([_i], _w, 'REPLACE')
_vg = ob_willyarm.vertex_groups.new(name='Shoulder.R')
_vg = ob_willyarm.vertex_groups.new(name='UperArm.R')
_vg = ob_willyarm.vertex_groups.new(name='LowerArm.R')
_vg = ob_willyarm.vertex_groups.new(name='UperLeg.L')
_vg = ob_willyarm.vertex_groups.new(name='LowerLeg.L')
_vg = ob_willyarm.vertex_groups.new(name='UperLeg.R')
_vg = ob_willyarm.vertex_groups.new(name='LowerLeg.R')
_vg = ob_willyarm.vertex_groups.new(name='Foot.L')
_vg = ob_willyarm.vertex_groups.new(name='Foot.R')
_vg = ob_willyarm.vertex_groups.new(name='Shoulder.L')
_vg = ob_willyarm.vertex_groups.new(name='UpperArm.L')
for _i, _w in zip([0, 1, 2, 3, 4, 5, 6, 7, 8, 9, 10, 11, 12, 13, 14, 15, 16, 17, 18, 19, 20, 21, 22, 23, 24, 25, 26, 27, 28, 29, 30, 31, 32, 33, 34, 35, 36, 37, 38, 39, 40, 41, 42, 43, 44, 45, 46, 47, 48, 49, 51, 52, 53, 66, 67, 68, 69, 70, 71, 72, 73, 74, 75, 76, 77, 78, 79, 80, 81, 82, 83, 84, 85, 88, 89, 90, 91, 101, 122, 123, 124, 125, 126, 127, 128, 129, 130, 131, 132, 133, 134, 135, 136, 137], [1.0, 1.0, 1.0, 1.0, 1.0, 1.0, 1.0, 1.0, 1.0, 0.08731, 1.0, 1.0, 1.0, 0.0, 0.0, 1.0, 1.0, 0.0, 0.0, 1.0, 1.0, 0.0, 0.0, 0.04668, 0.0, 1.0, 1.0, 1.0, 1.0, 0.0, 0.02761, 0.0, 1.0, 0.0, 1.0, 1.0, 1.0, 1.0, 0.0, 0.0, 0.0, 1.0, 1.0, 1.0, 0.0, 0.0, 0.0, 1.0, 1.0, 1.0, 0.0, 0.0, 0.0, 1.0, 1.0, 1.0, 1.0, 1.0, 1.0, 1.0, 1.0, 1.0, 1.0, 1.0, 1.0, 1.0, 1.0, 1.0, 1.0, 1.0, 1.0, 1.0, 1.0, 0.0, 0.0, 0.0, 0.0, 0.0, 1.0, 1.0, 1.0, 1.0, 1.0, 1.0, 1.0, 1.0, 1.0, 1.0, 1.0, 1.0, 1.0, 1.0, 1.0, 1.0]): _vg.add([_i], _w, 'REPLACE')
_vg = ob_willyarm.vertex_groups.new(name='LowerArm.L')
for _i, _w in zip([4, 5, 6, 7, 8, 9, 10, 11, 12, 13, 14, 15, 16, 17, 18, 19, 20, 21, 22, 23, 24, 25, 26, 27, 28, 29, 30, 31, 32, 33, 34, 35, 36, 37, 38, 39, 40, 41, 42, 43, 44, 45, 46, 47, 48, 49, 50, 51, 52, 53, 54, 55, 56, 57, 58, 59, 60, 61, 62, 63, 64, 65, 66, 67, 68, 69, 70, 71, 72, 73, 74, 75, 78, 79, 80, 81, 82, 83, 84, 85, 86, 87, 88, 89, 90, 91, 92, 93, 94, 95, 96, 97, 98, 99, 100, 101, 102, 103, 104, 105, 106, 107, 108, 109, 110, 111, 112, 113, 114, 115, 116, 117, 118, 119, 120, 121], [1.0, 1.0, 0.9838, 0.9918, 1.0, 1.0, 1.0, 1.0, 1.0, 1.0, 1.0, 1.0, 1.0, 1.0, 0.9361, 1.0, 1.0, 0.9425, 1.0, 1.0, 1.0, 1.0, 1.0, 1.0, 1.0, 1.0, 1.0, 1.0, 1.0, 1.0, 0.6781, 1.0, 1.0, 1.0, 1.0, 1.0, 1.0, 1.0, 0.8209, 1.0, 1.0, 1.0, 1.0, 1.0, 1.0, 1.0, 1.0, 1.0, 1.0, 1.0, 1.0, 1.0, 1.0, 1.0, 1.0, 1.0, 1.0, 1.0, 1.0, 1.0, 1.0, 1.0, 0.9887, 0.984, 0.7964, 0.2842, 0.03032, 0.03881, 0.3289, 0.8342, 0.9775, 0.9859, 0.1313, 0.9381, 1.0, 0.744, 0.2252, 0.2152, 0.1155, 0.02313, 1.0, 1.0, 1.0, 1.0, 1.0, 1.0, 1.0, 1.0, 1.0, 1.0, 1.0, 1.0, 1.0, 1.0, 1.0, 1.0, 1.0, 1.0, 1.0, 1.0, 1.0, 1.0, 1.0, 1.0, 1.0, 1.0, 1.0, 1.0, 1.0, 1.0, 1.0, 1.0, 1.0, 1.0, 1.0, 1.0]): _vg.add([_i], _w, 'REPLACE')
_vg = ob_willyarm.vertex_groups.new(name='UpperArm.R')
_m = ob_willyarm.modifiers.new('Armature', 'ARMATURE')
_m.object = ob_armature
ob_armature.location = (0.0, 0.0, 1.776e-15)
ob_armature.rotation_euler = (-0.0, 1.571, 0.0)
ob_armature.scale = (0.2981, 0.2981, 0.2981)
ob_armature.show_in_front = True
ob_willyarm_001.parent = ob_armature
ob_willyarm_001.matrix_parent_inverse = Matrix(((2.533e-07, -0.0, -3.355, 5.959e-15), (-0.0, 3.355, -0.0, -0.0), (3.355, 0.0, 2.533e-07, -4.499e-22), (-0.0, -0.0, -0.0, 1.0)))
ob_willyarm_001.location = (0.0, 0.0, -3.176e-22)
ob_willyarm_001.lock_rotations_4d = False
ob_willyarm_001.empty_display_type = 'ARROWS'
ob_willyarm_001.lineart.crease_threshold = 0.0
_vg = ob_willyarm_001.vertex_groups.new(name='Root')
_vg = ob_willyarm_001.vertex_groups.new(name='Spine1')
_vg = ob_willyarm_001.vertex_groups.new(name='Spine2')
_vg = ob_willyarm_001.vertex_groups.new(name='Head')
_vg = ob_willyarm_001.vertex_groups.new(name='Shoulder.L')
_vg = ob_willyarm_001.vertex_groups.new(name='UperArm.L')
_vg = ob_willyarm_001.vertex_groups.new(name='LowerArm.L')
_vg = ob_willyarm_001.vertex_groups.new(name='Shoulder.R')
_vg.add([0, 1, 2, 3, 4, 5, 6, 7, 9, 11, 14, 15, 16, 19, 21, 22, 37, 38, 39, 40, 41, 42, 43, 44, 45, 62, 63, 64, 65, 66, 67, 68, 69, 70, 72, 73, 75, 77, 80, 84, 85, 86, 88, 89, 91, 92, 98, 99, 100, 101, 102, 103, 104, 105, 106, 107, 108, 129, 130, 131, 132, 133, 134, 135, 136, 137], 1.0, 'REPLACE')
_vg = ob_willyarm_001.vertex_groups.new(name='UperArm.R')
for _i, _w in zip([0, 1, 2, 3, 4, 5, 6, 7, 9, 10, 11, 13, 14, 15, 16, 17, 19, 20, 21, 22, 23, 24, 37, 38, 39, 40, 41, 42, 43, 44, 45, 62, 63, 64, 65, 66, 67, 68, 69, 70, 71, 72, 73, 74, 75, 77, 78, 79, 80, 82, 83, 84, 85, 86, 87, 88, 89, 90, 91, 92, 93, 98, 99, 100, 101, 102, 103, 104, 105, 106, 107, 108, 129, 130, 131, 132, 133, 134, 135, 136, 137], [1.0, 1.0, 1.0, 1.0, 1.0, 1.0, 0.1624, 0.2242, 0.6101, 0.06452, 0.1926, 0.05667, 0.5788, 0.1885, 0.7278, 0.06614, 0.6762, 0.008625, 0.1278, 0.2006, 0.002267, 0.01928, 1.0, 1.0, 1.0, 1.0, 1.0, 1.0, 1.0, 1.0, 1.0, 0.9675, 0.9624, 0.9998, 0.6189, 0.6501, 0.9777, 0.6717, 1.0, 1.0, 0.01709, 0.1725, 0.7331, 0.04808, 0.1845, 0.0752, 0.06717, 0.07814, 0.5278, 0.08398, 0.02506, 0.8892, 0.1823, 0.6447, 0.004206, 0.0912, 0.4067, 0.05315, 0.1198, 0.1848, 0.07034, 1.0, 1.0, 1.0, 1.0, 1.0, 1.0, 1.0, 1.0, 1.0, 1.0, 1.0, 0.6981, 0.674, 0.7429, 0.7729, 0.9975, 0.9535, 0.9985, 0.9673, 0.7091]): _vg.add([_i], _w, 'REPLACE')
_vg = ob_willyarm_001.vertex_groups.new(name='LowerArm.R')
for _i, _w in zip([0, 1, 2, 3, 3, 4, 4, 5, 5, 6, 6, 7, 7, 8, 8, 9, 9, 10, 10, 11, 11, 12, 12, 13, 13, 14, 14, 15, 15, 16, 16, 17, 17, 18, 18, 19, 19, 20, 20, 21, 21, 22, 22, 23, 23, 24, 24, 25, 25, 26, 26, 27, 27, 28, 28, 29, 29, 30, 30, 31, 31, 32, 32, 33, 33, 34, 34, 35, 35, 36, 36, 37, 37, 38, 38, 39, 39, 40, 40, 41, 41, 42, 42, 43, 43, 44, 45, 45, 46, 46, 47, 47, 48, 48, 49, 49, 50, 50, 51, 51, 52, 52, 53, 53, 54, 54, 55, 55, 56, 56, 57, 57, 58, 58, 59, 59, 60, 60, 61, 61, 63, 64, 65, 66, 68, 69, 70, 70, 71, 71, 72, 72, 73, 73, 74, 74, 75, 75, 76, 76, 77, 77, 78, 78, 79, 79, 80, 80, 81, 81, 82, 82, 83, 83, 84, 84, 85, 85, 86, 86, 87, 87, 88, 88, 89, 89, 90, 90, 91, 91, 92, 92, 93, 93, 94, 94, 95, 95, 96, 96, 97, 97, 98, 98, 99, 99, 100, 100, 101, 102, 102, 103, 103, 104, 104, 105, 105, 106, 106, 107, 107, 108, 108, 109, 109, 110, 110, 111, 111, 112, 112, 113, 113, 114, 114, 115, 115, 116, 116, 117, 117, 118, 118, 119, 119, 120, 120, 121, 121, 122, 122, 123, 123, 124, 124, 125, 125, 126, 126, 127, 127, 128, 128, 135, 136, 137], [0.0, 0.0, 0.02267, 1.0, 0.0, 0.9838, 0.0, 0.9918, 0.0, 1.0, 1.0, 0.0, 1.0, 1.0, 1.0, 0.107, 1.0, 1.0, 1.0, 0.0, 1.0, 1.0, 1.0, 1.0, 1.0, 0.0, 1.0, 1.0, 1.0, 0.0, 1.0, 1.0, 1.0, 0.9612, 1.0, 0.0, 1.0, 1.0, 1.0, 1.0, 1.0, 0.0, 1.0, 1.0, 1.0, 1.0, 1.0, 1.0, 1.0, 1.0, 1.0, 1.0, 1.0, 1.0, 1.0, 1.0, 1.0, 1.0, 1.0, 1.0, 1.0, 1.0, 1.0, 1.0, 1.0, 1.0, 1.0, 1.0, 1.0, 1.0, 1.0, 0.9887, 0.0, 0.984, 0.0, 0.7964, 0.0, 0.2842, 0.0, 0.03032, 0.0, 0.8342, 0.0, 0.9775, 0.0, 0.0, 1.0, 0.0, 1.0, 1.0, 1.0, 1.0, 1.0, 1.0, 1.0, 1.0, 1.0, 1.0, 1.0, 1.0, 1.0, 1.0, 1.0, 1.0, 1.0, 1.0, 1.0, 1.0, 1.0, 1.0, 1.0, 1.0, 1.0, 1.0, 1.0, 1.0, 1.0, 1.0, 1.0, 1.0, 0.0, 0.0, 0.0, 0.0, 0.0, 0.0, 1.0, 0.0, 1.0, 1.0, 0.0, 1.0, 0.0, 1.0, 1.0, 1.0, 0.0, 1.0, 0.9258, 0.9361, 0.5865, 1.0, 1.0, 0.9425, 1.0, 1.0, 0.0, 1.0, 1.0, 1.0, 1.0, 1.0, 1.0, 1.0, 0.04007, 0.6781, 0.0, 1.0, 0.0, 1.0, 1.0, 1.0, 0.0, 1.0, 0.0, 0.8209, 1.0, 1.0, 0.0, 1.0, 0.0, 1.0, 1.0, 1.0, 1.0, 1.0, 1.0, 1.0, 1.0, 1.0, 1.0, 1.0, 0.03881, 0.03312, 0.3289, 0.032, 0.9859, 0.0, 0.0, 0.1313, 0.0, 0.9381, 0.0, 0.744, 0.0, 0.2252, 0.0, 0.2152, 0.0, 0.1155, 0.0, 0.02313, 0.0, 1.0, 1.0, 1.0, 1.0, 1.0, 1.0, 1.0, 1.0, 1.0, 1.0, 1.0, 1.0, 1.0, 1.0, 1.0, 1.0, 1.0, 1.0, 1.0, 1.0, 1.0, 1.0, 1.0, 1.0, 1.0, 1.0, 1.0, 1.0, 1.0, 1.0, 1.0, 1.0, 1.0, 1.0, 1.0, 1.0, 1.0, 1.0, 1.0, 1.0, 0.0, 0.0, 0.0]): _vg.add([_i], _w, 'REPLACE')
_vg = ob_willyarm_001.vertex_groups.new(name='UperLeg.L')
_vg = ob_willyarm_001.vertex_groups.new(name='LowerLeg.L')
_vg = ob_willyarm_001.vertex_groups.new(name='UperLeg.R')
_vg = ob_willyarm_001.vertex_groups.new(name='LowerLeg.R')
_vg = ob_willyarm_001.vertex_groups.new(name='Foot.L')
_vg = ob_willyarm_001.vertex_groups.new(name='Foot.R')
_vg = ob_willyarm_001.vertex_groups.new(name='Shoulder.L')
_vg = ob_willyarm_001.vertex_groups.new(name='UpperArm.L')
_vg = ob_willyarm_001.vertex_groups.new(name='LowerArm.L')
_vg = ob_willyarm_001.vertex_groups.new(name='UpperArm.R')
for _i, _w in zip([0, 1, 2, 3, 4, 5, 6, 7, 8, 9, 10, 11, 12, 13, 14, 15, 16, 17, 18, 19, 20, 21, 22, 23, 24, 26, 37, 38, 39, 40, 41, 42, 43, 44, 45, 48, 49, 62, 63, 64, 65, 66, 67, 68, 69, 70, 71, 72, 73, 74, 75, 76, 77, 78, 79, 80, 81, 82, 83, 84, 85, 86, 87, 88, 89, 90, 91, 92, 93, 94, 95, 98, 99, 100, 101, 102, 103, 104, 105, 106, 107, 108, 109, 110, 117, 129, 130, 131, 132, 133, 134, 135, 136, 137], [1.0, 1.0, 1.0, 1.0, 1.0, 1.0, 1.0, 1.0, 0.0, 1.0, 0.0, 1.0, 0.04668, 0.0, 1.0, 1.0, 1.0, 0.0, 0.0, 1.0, 0.0, 0.0, 1.0, 0.0, 0.0, 0.0, 1.0, 1.0, 1.0, 1.0, 1.0, 1.0, 1.0, 1.0, 1.0, 0.0, 0.0, 1.0, 1.0, 1.0, 1.0, 1.0, 1.0, 1.0, 1.0, 1.0, 0.08731, 1.0, 1.0, 0.0, 1.0, 0.0, 1.0, 0.0, 0.0, 1.0, 0.02761, 1.0, 0.0, 1.0, 1.0, 1.0, 0.0, 1.0, 1.0, 0.0, 1.0, 1.0, 1.0, 0.0, 0.0, 1.0, 1.0, 1.0, 1.0, 1.0, 1.0, 1.0, 1.0, 1.0, 1.0, 1.0, 0.0, 0.0, 0.0, 1.0, 1.0, 1.0, 1.0, 1.0, 1.0, 1.0, 1.0, 1.0]): _vg.add([_i], _w, 'REPLACE')
_m = ob_willyarm_001.modifiers.new('Armature', 'ARMATURE')
_m.object = ob_armature

# ---- collection membership
col_collection.objects.link(ob_willyarm)
col_collection.objects.link(ob_armature)
col_collection.objects.link(ob_willyarm_001)

# ---- scene / render settings (as saved in the file)
scene.frame_start = 1; scene.frame_end = 250; scene.frame_set(1)
scene.render.engine = 'BLENDER_EEVEE_NEXT'
scene.cycles.sampling_pattern = 'TABULATED_SOBOL'
scene.cycles.use_light_tree = False
scene.view_settings.view_transform = 'Filmic'
bpy.context.view_layer.update()

# ---- added for rendering (the .blend has no active camera and no usable light): camera, sun
cam_auto = bpy.data.cameras.new('AutoCamera')
cam_auto.lens = 50.0
cam_auto.sensor_width = 36.0
cam_auto.clip_end = 1000.0
ob_auto_camera = bpy.data.objects.new('AutoCamera', cam_auto)
scene.collection.objects.link(ob_auto_camera)
ob_auto_camera.location = (3.07585, -3.69102, 2.46505)
ob_auto_camera.rotation_euler = (1.09748, -7.21219e-08, 0.694738)
scene.camera = ob_auto_camera
light_auto_sun = bpy.data.lights.new('AutoSun', 'SUN')
light_auto_sun.energy = 3.0
light_auto_sun.angle = 0.0523599
ob_auto_sun = bpy.data.objects.new('AutoSun', light_auto_sun)
scene.collection.objects.link(ob_auto_sun)
ob_auto_sun.rotation_euler = (0.872665, 0.174533, 0.523599)
bpy.context.view_layer.update()
